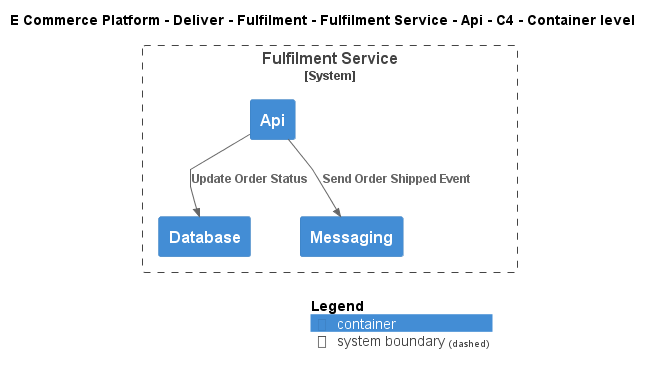

The diagram above was rendered by PlantUML. Its source (embedded in the PNG):
@startuml
!include ..\..\..\..\..\..\..\.c4s\C4_Container.puml

AddElementTag("c4interflow:lifecycle:new", $bgColor=green, $fontColor=#ffffff, $borderColor=green, $shadowing="False")
AddElementTag("c4interflow:lifecycle:changed", $bgColor=orange, $fontColor=#ffffff, $borderColor=orange, $shadowing="False")
AddElementTag("c4interflow:lifecycle:removed", $bgColor=red, $fontColor=#ffffff, $borderColor=red, $shadowing="False")

AddRelTag("c4interflow:lifecycle:new", $textColor=green, $lineColor=green)
AddRelTag("c4interflow:lifecycle:changed", $textColor=orange, $lineColor=orange)
AddRelTag("c4interflow:lifecycle:removed", $textColor=red, $lineColor=red)

SHOW_PERSON_PORTRAIT()
LAYOUT_TOP_DOWN()

skinparam linetype polyline

title E Commerce Platform - Deliver - Fulfilment - Fulfilment Service - Api - C4 - Container level


System_Boundary(ECommercePlatform.Deliver.Fulfilment.SoftwareSystems.FulfilmentService, "Fulfilment Service") {
    Container(ECommercePlatform.Deliver.Fulfilment.SoftwareSystems.FulfilmentService.Containers.Api, "Api", "", "")
    Container(ECommercePlatform.Deliver.Fulfilment.SoftwareSystems.FulfilmentService.Containers.Database, "Database", "", "")
    Container(ECommercePlatform.Deliver.Fulfilment.SoftwareSystems.FulfilmentService.Containers.Messaging, "Messaging", "", "")
}

Rel(ECommercePlatform.Deliver.Fulfilment.SoftwareSystems.FulfilmentService.Containers.Api, ECommercePlatform.Deliver.Fulfilment.SoftwareSystems.FulfilmentService.Containers.Database, "Update Order Status")
Rel(ECommercePlatform.Deliver.Fulfilment.SoftwareSystems.FulfilmentService.Containers.Api, ECommercePlatform.Deliver.Fulfilment.SoftwareSystems.FulfilmentService.Containers.Messaging, "Send Order Shipped Event")


SHOW_LEGEND()
@enduml